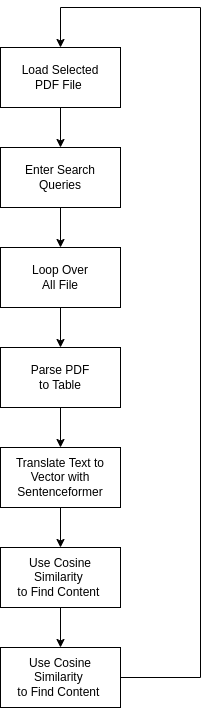

The diagram above was exported from draw.io. Its source (the exported page's mxGraphModel, read from the mxfile embedded in the PNG):
<mxGraphModel dx="1362" dy="771" grid="1" gridSize="10" guides="1" tooltips="1" connect="1" arrows="1" fold="1" page="1" pageScale="1" pageWidth="827" pageHeight="1169" math="0" shadow="0">
  <root>
    <mxCell id="0" />
    <mxCell id="1" parent="0" />
    <mxCell id="vIHE9WABUhaCA0E5gsdb-6" style="edgeStyle=orthogonalEdgeStyle;rounded=0;orthogonalLoop=1;jettySize=auto;html=1;exitX=0.5;exitY=1;exitDx=0;exitDy=0;" edge="1" parent="1" source="1ucIfS1ZPhOEePa-KOO5-1" target="vIHE9WABUhaCA0E5gsdb-1">
      <mxGeometry relative="1" as="geometry" />
    </mxCell>
    <mxCell id="1ucIfS1ZPhOEePa-KOO5-1" value="Load Selected &lt;br&gt;PDF File&amp;nbsp;" style="rounded=0;whiteSpace=wrap;html=1;" parent="1" vertex="1">
      <mxGeometry x="160" y="120" width="120" height="60" as="geometry" />
    </mxCell>
    <mxCell id="vIHE9WABUhaCA0E5gsdb-7" style="edgeStyle=orthogonalEdgeStyle;rounded=0;orthogonalLoop=1;jettySize=auto;html=1;exitX=0.5;exitY=1;exitDx=0;exitDy=0;entryX=0.5;entryY=0;entryDx=0;entryDy=0;" edge="1" parent="1" source="vIHE9WABUhaCA0E5gsdb-1" target="vIHE9WABUhaCA0E5gsdb-3">
      <mxGeometry relative="1" as="geometry" />
    </mxCell>
    <mxCell id="vIHE9WABUhaCA0E5gsdb-1" value="Enter Search &lt;br&gt;Queries" style="rounded=0;whiteSpace=wrap;html=1;" vertex="1" parent="1">
      <mxGeometry x="160" y="220" width="120" height="60" as="geometry" />
    </mxCell>
    <mxCell id="vIHE9WABUhaCA0E5gsdb-10" style="edgeStyle=orthogonalEdgeStyle;rounded=0;orthogonalLoop=1;jettySize=auto;html=1;exitX=0.5;exitY=1;exitDx=0;exitDy=0;entryX=0.5;entryY=0;entryDx=0;entryDy=0;" edge="1" parent="1" source="vIHE9WABUhaCA0E5gsdb-2" target="vIHE9WABUhaCA0E5gsdb-9">
      <mxGeometry relative="1" as="geometry" />
    </mxCell>
    <mxCell id="vIHE9WABUhaCA0E5gsdb-2" value="Parse PDF &lt;br&gt;to Table" style="rounded=0;whiteSpace=wrap;html=1;" vertex="1" parent="1">
      <mxGeometry x="160" y="420" width="120" height="60" as="geometry" />
    </mxCell>
    <mxCell id="vIHE9WABUhaCA0E5gsdb-8" style="edgeStyle=orthogonalEdgeStyle;rounded=0;orthogonalLoop=1;jettySize=auto;html=1;exitX=0.5;exitY=1;exitDx=0;exitDy=0;entryX=0.5;entryY=0;entryDx=0;entryDy=0;" edge="1" parent="1" source="vIHE9WABUhaCA0E5gsdb-3" target="vIHE9WABUhaCA0E5gsdb-2">
      <mxGeometry relative="1" as="geometry" />
    </mxCell>
    <mxCell id="vIHE9WABUhaCA0E5gsdb-3" value="Loop Over &lt;br&gt;All File" style="rounded=0;whiteSpace=wrap;html=1;" vertex="1" parent="1">
      <mxGeometry x="160" y="320" width="120" height="60" as="geometry" />
    </mxCell>
    <mxCell id="vIHE9WABUhaCA0E5gsdb-12" style="edgeStyle=orthogonalEdgeStyle;rounded=0;orthogonalLoop=1;jettySize=auto;html=1;exitX=0.5;exitY=1;exitDx=0;exitDy=0;entryX=0.5;entryY=0;entryDx=0;entryDy=0;" edge="1" parent="1" source="vIHE9WABUhaCA0E5gsdb-9" target="vIHE9WABUhaCA0E5gsdb-11">
      <mxGeometry relative="1" as="geometry" />
    </mxCell>
    <mxCell id="vIHE9WABUhaCA0E5gsdb-9" value="Translate Text to Vector with Sentenceformer" style="rounded=0;whiteSpace=wrap;html=1;" vertex="1" parent="1">
      <mxGeometry x="160" y="520" width="120" height="60" as="geometry" />
    </mxCell>
    <mxCell id="vIHE9WABUhaCA0E5gsdb-14" style="edgeStyle=orthogonalEdgeStyle;rounded=0;orthogonalLoop=1;jettySize=auto;html=1;exitX=0.5;exitY=1;exitDx=0;exitDy=0;entryX=0.5;entryY=0;entryDx=0;entryDy=0;" edge="1" parent="1" source="vIHE9WABUhaCA0E5gsdb-11" target="vIHE9WABUhaCA0E5gsdb-13">
      <mxGeometry relative="1" as="geometry" />
    </mxCell>
    <mxCell id="vIHE9WABUhaCA0E5gsdb-11" value="Use Cosine &lt;br&gt;Similarity&amp;nbsp;&lt;br&gt;to Find Content&amp;nbsp;" style="rounded=0;whiteSpace=wrap;html=1;" vertex="1" parent="1">
      <mxGeometry x="160" y="620" width="120" height="60" as="geometry" />
    </mxCell>
    <mxCell id="vIHE9WABUhaCA0E5gsdb-13" value="Use Cosine &lt;br&gt;Similarity&amp;nbsp;&lt;br&gt;to Find Content&amp;nbsp;" style="rounded=0;whiteSpace=wrap;html=1;" vertex="1" parent="1">
      <mxGeometry x="160" y="720" width="120" height="60" as="geometry" />
    </mxCell>
    <mxCell id="vIHE9WABUhaCA0E5gsdb-16" value="" style="endArrow=none;html=1;rounded=0;" edge="1" parent="1">
      <mxGeometry width="50" height="50" relative="1" as="geometry">
        <mxPoint x="360" y="750" as="sourcePoint" />
        <mxPoint x="360" y="80" as="targetPoint" />
      </mxGeometry>
    </mxCell>
    <mxCell id="vIHE9WABUhaCA0E5gsdb-18" value="" style="endArrow=none;html=1;rounded=0;" edge="1" parent="1">
      <mxGeometry width="50" height="50" relative="1" as="geometry">
        <mxPoint x="220" y="80" as="sourcePoint" />
        <mxPoint x="360" y="80" as="targetPoint" />
      </mxGeometry>
    </mxCell>
    <mxCell id="vIHE9WABUhaCA0E5gsdb-20" value="" style="endArrow=classic;html=1;rounded=0;entryX=0.5;entryY=0;entryDx=0;entryDy=0;" edge="1" parent="1" target="1ucIfS1ZPhOEePa-KOO5-1">
      <mxGeometry width="50" height="50" relative="1" as="geometry">
        <mxPoint x="220" y="80" as="sourcePoint" />
        <mxPoint x="260" y="50" as="targetPoint" />
      </mxGeometry>
    </mxCell>
    <mxCell id="vIHE9WABUhaCA0E5gsdb-21" value="" style="endArrow=none;html=1;rounded=0;exitX=1;exitY=0.5;exitDx=0;exitDy=0;" edge="1" parent="1" source="vIHE9WABUhaCA0E5gsdb-13">
      <mxGeometry width="50" height="50" relative="1" as="geometry">
        <mxPoint x="290" y="750" as="sourcePoint" />
        <mxPoint x="360" y="750" as="targetPoint" />
      </mxGeometry>
    </mxCell>
  </root>
</mxGraphModel>